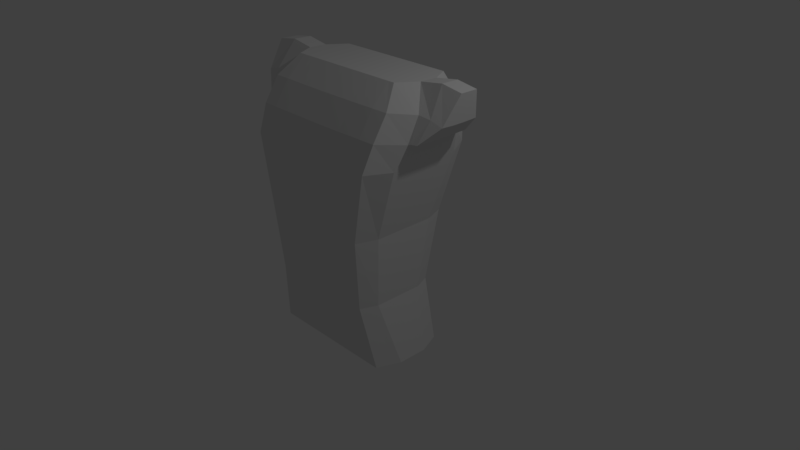 # Source: SDS.blend  (saved by Blender 2.78.0; exported with 4.5.12 LTS)
import bpy
from mathutils import Matrix  # noqa: F401  (used for matrix-valued properties, if any)

bpy.ops.wm.read_factory_settings(use_empty=True)
scene = bpy.context.scene
scene.name = 'Scene'

# ---- collections
col_collection_1 = bpy.data.collections.new('Collection 1'); scene.collection.children.link(col_collection_1)

# ---- materials (node trees are filled in below, after node groups)
mat_material = bpy.data.materials.new('Material')
mat_material.alpha_threshold = 0.0
mat_material.use_transparent_shadow = False
mat_material.roughness = 0.5
mat_material.line_color = (0.0, 0.0, 0.0, 1.0)

# ---- material node trees

# ---- world
world_world = bpy.data.worlds.new('World'); scene.world = world_world
world_world.color = (0.05088, 0.05088, 0.05088)
world_world.use_sun_shadow = False
world_world.sun_shadow_jitter_overblur = 0.0
world_world.cycles.sampling_method = 'MANUAL'

# ---- cameras
cam_camera = bpy.data.cameras.new('Camera')
cam_camera.clip_end = 100.0
cam_camera.lens = 35.0
cam_camera.sensor_width = 32.0
cam_camera.sensor_height = 18.0
cam_camera.ortho_scale = 7.314
cam_camera.dof.focus_distance = 0.0
cam_camera.dof.aperture_fstop = 128.0

# ---- lights
light_lamp = bpy.data.lights.new('Lamp', 'POINT')
light_lamp.transmission_factor = 0.0
light_lamp.cutoff_distance = 30.0
light_lamp.energy = 100.0
light_lamp.shadow_buffer_clip_start = 1.001
light_lamp.shadow_soft_size = 0.1
light_lamp.shadow_maximum_resolution = 0.006
light_lamp.use_absolute_resolution = True

# ---- meshes
me_cube = bpy.data.meshes.new('Cube')
me_cube.from_pydata([(0.869, 0.3308, -1.0), (0.869, -0.6725, -1.0), (0.9665, 0.1045, 2.512), (0.9665, 0.1857, 2.509), (0.8189, 0.4458, 2.5), (0.8189, -0.318, 2.526), (0.9894, -0.3694, -1.0), (0.9894, -0.237, -1.0), (0.7294, 0.2963, -0.1637), (0.7704, 0.4696, 0.75), (0.9324, 0.6699, 1.638), (0.7294, -0.8006, -0.1637), (0.7704, -0.8835, 0.75), (0.9324, -0.8942, 1.638), (0.0, 0.4696, 0.75), (0.7704, 0.4696, 0.75), (0.0, 0.4696, 0.75), (0.7704, 0.4696, 0.75), (0.9894, -0.1047, -1.0), (0.9894, 0.02764, -1.0), (0.0, 0.3308, -1.0), (0.0, -0.6725, -1.0), (0.0, 0.4458, 2.5), (0.0, -0.318, 2.526), (0.0, 0.6699, 1.625), (0.0, 0.4696, 0.75), (0.0, 0.2963, -0.125), (0.0, -0.8006, -0.125), (0.0, -0.8835, 0.75), (0.0, -0.8942, 1.625), (0.9665, 0.02334, 2.514), (0.9665, -0.05783, 2.517), (0.8184, 0.07693, -0.1637), (0.8184, -0.1424, -0.1637), (0.8184, -0.3618, -0.1637), (0.8184, -0.5812, -0.1637), (0.8682, 0.1989, 0.75), (0.8682, -0.07167, 0.75), (0.8682, -0.3423, 0.75), (0.8682, -0.6129, 0.75), (1.099, 0.3571, 1.638), (1.099, 0.04425, 1.638), (1.099, -0.2686, 1.638), (1.099, -0.5814, 1.638), (0.0, 0.2931, 2.505), (0.0, 0.1403, 2.51), (0.0, -0.01245, 2.515), (0.0, -0.1652, 2.521), (0.0, -0.4718, -1.0), (0.0, -0.2712, -1.0), (0.0, -0.07054, -1.0), (0.0, 0.1301, -1.0), (0.7118, 0.3308, -1.0), (0.5545, 0.3308, -1.0), (0.3973, 0.3308, -1.0), (0.7118, -0.6725, -1.0), (0.5545, -0.6725, -1.0), (0.3973, -0.6725, -1.0), (0.7395, 0.4458, 2.5), (0.573, 0.4458, 2.5), (0.4066, 0.4458, 2.5), (0.7395, -0.318, 2.526), (0.573, -0.318, 2.526), (0.4066, -0.318, 2.526), (0.7593, 0.6699, 1.635), (0.5862, 0.6699, 1.631), (0.4132, 0.6699, 1.628), (0.6209, 0.4696, 0.75), (0.4714, 0.4696, 0.75), (0.3219, 0.4696, 0.75), (0.5829, 0.2963, -0.154), (0.4363, 0.2963, -0.1443), (0.2898, 0.2963, -0.1347), (0.5829, -0.8006, -0.154), (0.4363, -0.8006, -0.1443), (0.2898, -0.8006, -0.1347), (0.6209, -0.8835, 0.75), (0.4714, -0.8835, 0.75), (0.3219, -0.8835, 0.75), (0.7593, -0.8942, 1.635), (0.5862, -0.8942, 1.631), (0.4132, -0.8942, 1.628), (0.7168, 0.1301, -1.0), (0.4441, 0.1301, -1.0), (0.1715, 0.1301, -1.0), (0.7168, -0.07054, -1.0), (0.4441, -0.07054, -1.0), (0.1715, -0.07054, -1.0), (0.7168, -0.2712, -1.0), (0.4441, -0.2712, -1.0), (0.1715, -0.2712, -1.0), (0.7168, -0.4718, -1.0), (0.4441, -0.4718, -1.0), (0.1715, -0.4718, -1.0), (0.1875, 0.2931, 2.505), (0.4762, 0.2931, 2.505), (0.7649, 0.2931, 2.505), (0.1875, 0.1403, 2.51), (0.4762, 0.1403, 2.51), (0.7649, 0.1403, 2.51), (0.1875, -0.01245, 2.515), (0.4762, -0.01245, 2.515), (0.7649, -0.01245, 2.515), (0.1875, -0.1652, 2.521), (0.4762, -0.1652, 2.521), (0.7649, -0.1652, 2.521), (0.9692, 0.5278, 2.237), (0.9663, -0.5661, 2.276), (0.0, 0.5388, 2.232), (0.0, -0.575, 2.274), (1.173, 0.2419, 2.229), (1.172, -0.2876, 2.242), (0.7489, -0.5748, 2.28), (0.5791, -0.5749, 2.278), (0.4095, -0.575, 2.276), (0.7492, 0.5387, 2.238), (0.5794, 0.5388, 2.236), (0.4097, 0.5388, 2.234), (0.0, -0.7693, 1.967), (1.173, 0.3103, 1.931), (1.176, 0.05141, 1.927), (1.176, -0.187, 1.927), (1.173, -0.4453, 1.941), (0.7544, -0.7692, 1.974), (0.5824, -0.7693, 1.972), (0.4112, -0.7693, 1.969), (0.9701, 0.6319, 1.943), (0.9683, -0.7609, 1.971), (0.0, 0.6422, 1.937), (0.7547, 0.6421, 1.944), (0.5827, 0.6422, 1.942), (0.4113, 0.6422, 1.939), (1.279, 0.1125, 2.558), (1.28, 0.03132, 2.56), (1.277, 0.1937, 2.555), (1.281, -0.04985, 2.563), (1.339, 0.2498, 2.213), (1.343, -0.2796, 2.225), (1.208, 0.3183, 1.946), (1.208, 0.05939, 1.94), (1.208, -0.179, 1.941), (1.211, -0.4374, 1.955), (1.557, 0.1138, 2.515), (1.559, 0.03262, 2.517), (1.555, 0.195, 2.513), (1.561, -0.04856, 2.519), (1.504, 0.2511, 2.169), (1.504, 0.06753, 2.164), (1.505, -0.09561, 2.165), (1.513, -0.2783, 2.179), (1.295, 0.3196, 1.958), (1.294, 0.06068, 1.952), (1.294, -0.1778, 1.953), (1.302, -0.4361, 1.965)], [(17, 14), (15, 16)], [(32, 36, 37, 33), (100, 46, 47, 103), (111, 31, 5, 107), (36, 40, 41, 37), (9, 10, 40, 36), (37, 41, 42, 38), (97, 45, 46, 100), (54, 84, 51, 20), (84, 87, 50, 51), (38, 42, 43, 39), (60, 22, 44, 94), (87, 90, 49, 50), (8, 9, 36, 32), (94, 44, 45, 97), (90, 93, 48, 49), (6, 35, 11, 1), (35, 39, 12, 11), (39, 43, 13, 12), (78, 81, 29, 28), (75, 78, 28, 27), (57, 75, 27, 21), (69, 72, 26, 25), (66, 69, 25, 24), (131, 66, 24, 128), (72, 54, 20, 26), (114, 63, 23, 109), (103, 47, 23, 63), (93, 57, 21, 48), (33, 37, 38, 34), (34, 38, 39, 35), (0, 8, 32, 19), (19, 32, 33, 18), (18, 33, 34, 7), (7, 34, 35, 6), (106, 4, 3, 110), (119, 110, 136, 138), (121, 120, 139, 140), (110, 3, 134, 136), (6, 1, 55, 91), (91, 55, 56, 92), (92, 56, 57, 93), (31, 105, 61, 5), (105, 104, 62, 61), (104, 103, 63, 62), (107, 5, 61, 112), (112, 61, 62, 113), (113, 62, 63, 114), (8, 0, 52, 70), (70, 52, 53, 71), (71, 53, 54, 72), (126, 10, 64, 129), (129, 64, 65, 130), (130, 65, 66, 131), (10, 9, 67, 64), (64, 67, 68, 65), (65, 68, 69, 66), (9, 8, 70, 67), (67, 70, 71, 68), (68, 71, 72, 69), (1, 11, 73, 55), (55, 73, 74, 56), (56, 74, 75, 57), (11, 12, 76, 73), (73, 76, 77, 74), (74, 77, 78, 75), (12, 13, 79, 76), (76, 79, 80, 77), (77, 80, 81, 78), (7, 6, 91, 88), (88, 91, 92, 89), (89, 92, 93, 90), (3, 96, 99, 2), (96, 95, 98, 99), (95, 94, 97, 98), (18, 7, 88, 85), (85, 88, 89, 86), (86, 89, 90, 87), (4, 58, 96, 3), (58, 59, 95, 96), (59, 60, 94, 95), (19, 18, 85, 82), (82, 85, 86, 83), (83, 86, 87, 84), (0, 19, 82, 52), (52, 82, 83, 53), (53, 83, 84, 54), (2, 99, 102, 30), (99, 98, 101, 102), (98, 97, 100, 101), (30, 102, 105, 31), (102, 101, 104, 105), (101, 100, 103, 104), (59, 116, 117, 60), (58, 115, 116, 59), (4, 106, 115, 58), (124, 113, 114, 125), (123, 112, 113, 124), (127, 107, 112, 123), (111, 122, 141, 137), (31, 111, 137, 135), (120, 119, 138, 139), (126, 106, 110, 119), (125, 114, 109, 118), (60, 117, 108, 22), (122, 111, 107, 127), (43, 122, 127, 13), (81, 125, 118, 29), (10, 126, 119, 40), (40, 119, 120, 41), (41, 120, 121, 42), (42, 121, 122, 43), (13, 127, 123, 79), (79, 123, 124, 80), (80, 124, 125, 81), (116, 130, 131, 117), (115, 129, 130, 116), (106, 126, 129, 115), (117, 131, 128, 108), (135, 137, 149, 145), (141, 140, 152, 153), (133, 135, 145, 143), (140, 139, 151, 152), (134, 132, 142, 144), (139, 138, 150, 151), (122, 121, 140, 141), (2, 30, 133, 132), (30, 31, 135, 133), (3, 2, 132, 134), (146, 144, 142, 147), (147, 142, 143, 148), (148, 143, 145, 149), (152, 148, 149, 153), (151, 147, 148, 152), (150, 146, 147, 151), (137, 141, 153, 149), (136, 134, 144, 146), (138, 136, 146, 150), (132, 133, 143, 142)])
me_cube.materials.append(mat_material)
me_cube.use_remesh_preserve_volume = False
me_cube.use_remesh_preserve_attributes = False
me_cube.use_mirror_vertex_groups = False
me_cube.update()

# ---- objects
ob_cube = bpy.data.objects.new('Cube', me_cube)
ob_lamp = bpy.data.objects.new('Lamp', light_lamp)
ob_camera = bpy.data.objects.new('Camera', cam_camera)

# ---- transforms, parenting, visibility, modifiers, constraints
ob_cube.location = (0.0, 0.0, 0.0)
ob_cube.lock_rotations_4d = False
ob_cube.empty_display_type = 'ARROWS'
ob_cube.lineart.crease_threshold = 0.0
_m = ob_cube.modifiers.new('Mirror', 'MIRROR')
_m.use_clip = True
ob_lamp.location = (4.076, 1.005, 5.904)
ob_lamp.rotation_euler = (0.6503, 0.05522, 1.866)
ob_lamp.lock_rotations_4d = False
ob_lamp.empty_display_type = 'ARROWS'
ob_lamp.color = (0.0, 0.0, 0.0, 0.0)
ob_lamp.lineart.crease_threshold = 0.0
ob_camera.location = (7.481, -6.508, 5.344)
ob_camera.rotation_euler = (1.109, 0.0, 0.8149)
ob_camera.lock_rotations_4d = False
ob_camera.empty_display_type = 'ARROWS'
ob_camera.color = (0.0, 0.0, 0.0, 0.0)
ob_camera.display_type = 'WIRE'
ob_camera.lineart.crease_threshold = 0.0

# ---- collection membership
col_collection_1.objects.link(ob_cube)
col_collection_1.objects.link(ob_lamp)
col_collection_1.objects.link(ob_camera)

# ---- scene / render settings (as saved in the file)
scene.camera = ob_camera
scene.frame_start = 1; scene.frame_end = 250; scene.frame_set(1)
scene.render.engine = 'BLENDER_EEVEE_NEXT'
scene.render.resolution_percentage = 50
scene.render.dither_intensity = 0.0
scene.cycles.use_denoising = False
scene.cycles.samples = 128
scene.cycles.sampling_pattern = 'TABULATED_SOBOL'
scene.cycles.light_sampling_threshold = 0.0
scene.cycles.use_adaptive_sampling = False
scene.cycles.use_light_tree = False
scene.cycles.blur_glossy = 0.0
scene.cycles.sample_clamp_indirect = 0.0
scene.view_settings.view_transform = 'Standard'
bpy.context.view_layer.update()
